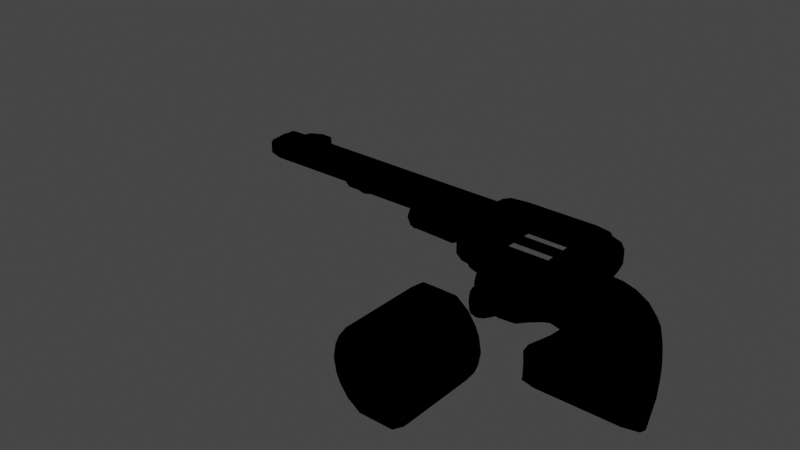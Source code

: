 # Source: revolver.blend  (saved by Blender 3.5.10; exported with 4.5.12 LTS)
import bpy
from mathutils import Matrix  # noqa: F401  (used for matrix-valued properties, if any)

bpy.ops.wm.read_factory_settings(use_empty=True)
scene = bpy.context.scene
scene.name = 'Scene'

# ---- collections
col_gun = bpy.data.collections.new('Gun'); scene.collection.children.link(col_gun)
col_references = bpy.data.collections.new('References'); scene.collection.children.link(col_references)
col_bullet = bpy.data.collections.new('Bullet'); scene.collection.children.link(col_bullet)

# ---- images (referenced by path relative to the original .blend; pixels are not part of the script)
import os
ASSET_DIR = os.environ.get("B2B_ASSET_DIR", "")  # directory of the original .blend (textures are referenced by path, not embedded)
HERE = os.path.dirname(os.path.abspath(__file__))  # packed textures are extracted next to this script under _unpacked/

def load_image(name, relpath, width, height, colorspace="sRGB"):
    """Load a texture the original file referenced (path relative to the .blend, or extracted next to this script)."""
    p = next((c for c in (os.path.join(HERE, relpath), os.path.join(ASSET_DIR, relpath)) if relpath and os.path.exists(c)), "")
    if p:
        img = bpy.data.images.load(p, check_existing=True)
        img.name = name
    else:  # same state as the original file: an image datablock whose file is absent (Cycles renders it pink)
        img = bpy.data.images.new(name, width, height)
        img.source = "FILE"
        img.filepath = "//" + (relpath or name)
    img.colorspace_settings.name = colorspace
    return img
img_revolverskin1_png = load_image('RevolverSkin1.png', 'RevolverSkin1.png', 1024, 1024, 'sRGB')

# ---- materials (node trees are filled in below, after node groups)
mat_material = bpy.data.materials.new('Material')
mat_material.alpha_threshold = 0.0
mat_material.use_transparent_shadow = False
mat_material.roughness = 0.5
mat_material.line_color = (0.0, 0.0, 0.0, 1.0)
mat_outline = bpy.data.materials.new('Outline')
mat_outline.use_backface_culling = True
mat_outline.use_transparent_shadow = False

# ---- material node trees
mat_material.use_nodes = True; mat_material.node_tree.nodes.clear()
_N = mat_material.node_tree.nodes; _L = mat_material.node_tree.links
n0 = _N.new('ShaderNodeOutputMaterial'); n0.name = 'Material Output'; n0.location = (300, 300)
n1 = _N.new('ShaderNodeBsdfPrincipled'); n1.name = 'Principled BSDF'; n1.location = (10, 300)
n1.distribution = 'GGX'
n1.subsurface_method = 'RANDOM_WALK_SKIN'
n1.inputs[3].default_value = 1.45
n1.inputs[27].default_value = (0.0, 0.0, 0.0, 1.0)
n1.inputs[28].default_value = 1.0
n2 = _N.new('ShaderNodeTexImage'); n2.name = 'Image Texture'; n2.location = (-388, 219)
n2.image = img_revolverskin1_png
_L.new(n1.outputs[0], n0.inputs[0])
_L.new(n2.outputs[0], n1.inputs[0])
n0.is_active_output = True
mat_outline.use_nodes = True; mat_outline.node_tree.nodes.clear()
_N = mat_outline.node_tree.nodes; _L = mat_outline.node_tree.links
n0 = _N.new('ShaderNodeOutputMaterial'); n0.name = 'Material Output'; n0.location = (300, 300)
n1 = _N.new('ShaderNodeEmission'); n1.name = 'Emission'; n1.location = (10, 300)
n1.inputs[0].default_value = (0.0, 0.0, 0.0, 1.0)
n1.inputs[1].default_value = 488.7
_L.new(n1.outputs[0], n0.inputs[0])
n0.is_active_output = True

# ---- world
world_world = bpy.data.worlds.new('World'); scene.world = world_world
world_world.use_nodes = True; world_world.node_tree.nodes.clear()
_N = world_world.node_tree.nodes; _L = world_world.node_tree.links
n0 = _N.new('ShaderNodeOutputWorld'); n0.name = 'World Output'; n0.location = (300, 300)
n1 = _N.new('ShaderNodeBackground'); n1.name = 'Background'; n1.location = (10, 300)
n1.inputs[0].default_value = (0.05088, 0.05088, 0.05088, 1.0)
_L.new(n1.outputs[0], n0.inputs[0])
n0.is_active_output = True
world_world.color = (0.05088, 0.05088, 0.05088)
world_world.use_sun_shadow = False
world_world.sun_shadow_jitter_overblur = 0.0

# ---- meshes
me_cube = bpy.data.meshes.new('Cube')
me_cube.from_pydata([(-0.01544, -0.0004286, 0.02142), (0.01329, -0.0004286, 0.008165), (0.01852, -0.0004286, -0.02413), (0.5252, 0.0, -0.3115), (0.483, 0.0, -0.3194), (0.2246, 0.0, -0.3194), (0.1903, 0.0, -0.3168), (0.2114, 0.0, -0.2403), (0.2167, 0.0, -0.1796), (0.2087, 0.0, -0.1111), (0.1665, 0.0, -0.04776), (0.1112, 0.0, -0.01874), (0.06104, 0.0, -0.03193), (0.02939, 0.0, -0.06886), (0.003013, 0.0, -0.1031), (-0.04974, 0.0, -0.1084), (-0.1051, 0.0, -0.09787), (-0.1473, 0.0, -0.06886), (-0.1737, 0.0, -0.02138), (-0.1684, 0.0, 0.02609), (-0.1816, 0.0, 0.06302), (-0.2607, 0.0, 0.07357), (-0.2881, 0.0, 0.08262), (-0.2997, 0.0, 0.09734), (-0.3425, 0.0, 0.1041), (-0.3572, 0.0, 0.1593), (-0.3799, 0.0, 0.1986), (-0.3835, 0.0003308, 0.2329), (-0.8249, 0.0003308, 0.2397), (-0.8376, 0.0002342, 0.2282), (-0.8605, 0.0002342, 0.2282), (-0.872, 0.0002342, 0.2365), (-0.933, 0.0002342, 0.2463), (-0.9369, 0.0003308, 0.2804), (-1.339, 0.0003308, 0.2855), (-1.348, 0.0003308, 0.3007), (-1.348, 0.0003308, 0.3745), (-1.334, 0.0003308, 0.391), (-1.297, 0.0003308, 0.391), (-1.283, 0.0003308, 0.4228), (-1.245, 0.0003308, 0.4419), (-1.208, 0.0003308, 0.4419), (-1.198, 0.0003308, 0.4241), (-1.195, 0.0003308, 0.3872), (-0.3772, 0.0003308, 0.3859), (-0.3594, 0.0, 0.4012), (-0.3047, 0.0, 0.4101), (-0.03759, 0.0, 0.4088), (-0.0007055, 0.0, 0.4012), (0.01456, 0.0, 0.3987), (0.03618, 0.0, 0.377), (0.07434, 0.0, 0.3618), (0.08579, 0.0, 0.2893), (0.09342, 0.0, 0.2575), (0.08706, 0.0, 0.2231), (0.1214, 0.0, 0.1977), (0.1379, 0.0, 0.1557), (0.2092, 0.0, 0.1481), (0.2613, 0.0, 0.129), (0.3122, 0.0, 0.09593), (0.3669, 0.0, 0.04124), (0.4101, 0.0, -0.03127), (0.4508, 0.0, -0.1101), (0.4826, 0.0, -0.189), (0.5252, -0.02246, -0.3115), (0.483, -0.02246, -0.3194), (0.2246, -0.02246, -0.3194), (0.1903, -0.02246, -0.3168), (0.2114, -0.02246, -0.2403), (0.2167, -0.02246, -0.1796), (0.2087, -0.02246, -0.1111), (0.1665, -0.02246, -0.04776), (0.1112, -0.02246, -0.01874), (0.06104, -0.02246, -0.03193), (0.02939, -0.02246, -0.06886), (0.003013, -0.02246, -0.1031), (-0.04974, -0.02246, -0.1084), (-0.1051, -0.02246, -0.09787), (-0.1473, -0.02246, -0.06886), (-0.1737, -0.02246, -0.02138), (-0.1684, -0.02246, 0.02609), (-0.1816, -0.02246, 0.06302), (-0.2607, -0.02246, 0.07357), (-0.2881, -0.02246, 0.08262), (-0.2997, -0.02246, 0.09734), (-0.3425, -0.02246, 0.1041), (-0.3572, -0.02246, 0.1593), (-0.3799, -0.02246, 0.1986), (-0.3783, -0.009082, 0.2345), (-0.8249, -0.009082, 0.2397), (-0.8376, -0.004657, 0.2282), (-0.8605, -0.004657, 0.2282), (-0.872, -0.004657, 0.2365), (-0.933, -0.004657, 0.2463), (-0.9369, -0.006694, 0.2804), (-1.339, -0.01707, 0.2855), (-1.348, -0.01707, 0.3007), (-1.348, -0.01707, 0.3745), (-1.334, -0.01707, 0.391), (-1.297, -0.01707, 0.391), (-1.283, -0.01707, 0.4228), (-1.245, -0.01707, 0.4419), (-1.208, -0.01707, 0.4419), (-1.198, -0.01707, 0.4241), (-1.195, -0.01707, 0.3872), (-0.3772, -0.01707, 0.3859), (-0.3594, -0.02246, 0.4012), (-0.3047, -0.02246, 0.4101), (-0.03759, -0.02246, 0.4088), (-0.0007055, -0.02246, 0.4012), (0.01456, -0.02246, 0.3987), (0.03618, -0.02246, 0.377), (0.07434, -0.02246, 0.3618), (0.08579, -0.02246, 0.2893), (0.09342, -0.02246, 0.2575), (0.08706, -0.02246, 0.2231), (0.1214, -0.02246, 0.1977), (0.1379, -0.02246, 0.1557), (0.2092, -0.02246, 0.1481), (0.2613, -0.02246, 0.129), (0.3122, -0.02246, 0.09593), (0.3669, -0.02246, 0.04124), (0.4101, -0.02246, -0.03127), (0.4508, -0.02246, -0.1101), (0.4826, -0.02246, -0.189), (-0.09483, -0.02246, 0.03996), (-0.1228, -0.02246, 0.02979), (-0.1406, -0.02246, -0.016), (-0.1215, -0.02246, -0.05798), (-0.06557, -0.02246, -0.07324), (-0.005793, -0.02246, -0.0796), (0.02092, -0.02246, -0.0389), (0.01329, -0.02246, 0.008165), (-0.03632, -0.02246, 0.03106), (-0.01544, -0.02246, 0.02142), (0.01852, -0.02246, -0.02413), (0.5083, -0.04226, -0.301), (0.4671, -0.04226, -0.3087), (0.2146, -0.04226, -0.3087), (0.1811, -0.04226, -0.3061), (0.2018, -0.04226, -0.2314), (0.2069, -0.04226, -0.1721), (0.1992, -0.04226, -0.1052), (0.158, -0.04226, -0.04334), (0.1039, -0.04226, -0.015), (0.05491, -0.04226, -0.02788), (0.024, -0.04226, -0.05511), (-0.001763, -0.04226, -0.08518), (-0.05329, -0.04226, -0.08981), (-0.1074, -0.04226, -0.08055), (-0.1486, -0.04226, -0.05511), (-0.1744, -0.04226, -0.01347), (-0.1692, -0.04226, 0.02817), (-0.1821, -0.04226, 0.07293), (-0.2594, -0.04226, 0.08323), (-0.2861, -0.04226, 0.09207), (-0.2975, -0.04226, 0.1065), (-0.3334, -0.04226, 0.113), (-0.3478, -0.04226, 0.1589), (-0.37, -0.04226, 0.1972), (-0.3742, -0.03899, 0.2308), (-0.837, -0.008968, 0.2303), (-0.8452, -0.008968, 0.2303), (-0.8564, -0.008968, 0.2374), (-0.9161, -0.008968, 0.2386), (-0.9198, -0.009485, 0.2772), (-1.312, -0.0236, 0.286), (-1.321, -0.0324, 0.297), (-1.321, -0.0324, 0.3691), (-1.307, -0.0236, 0.3852), (-0.3731, -0.03899, 0.3803), (-0.3557, -0.04226, 0.3952), (-0.3023, -0.04226, 0.4039), (-0.04142, -0.04226, 0.4026), (-0.005395, -0.04226, 0.3952), (0.009514, -0.04226, 0.3927), (0.03063, -0.04226, 0.3716), (0.06791, -0.04226, 0.3567), (0.07909, -0.04226, 0.2859), (0.08654, -0.04226, 0.2548), (0.08033, -0.04226, 0.2212), (0.1139, -0.04226, 0.1964), (0.13, -0.04226, 0.1554), (0.1996, -0.04226, 0.1479), (0.2505, -0.04226, 0.1293), (0.3002, -0.04226, 0.09701), (0.3537, -0.04226, 0.04359), (0.3959, -0.04226, -0.02723), (0.4357, -0.04226, -0.1043), (0.4667, -0.04226, -0.1813), (-0.09733, -0.04226, 0.04235), (-0.1247, -0.04226, 0.03241), (-0.1421, -0.04226, -0.01232), (-0.1234, -0.04226, -0.05332), (-0.06876, -0.04226, -0.06823), (-0.01036, -0.04226, -0.07444), (0.01573, -0.04226, -0.03468), (0.01339, -0.04226, -0.02026), (0.008271, -0.04226, 0.01129), (-0.01978, -0.04226, 0.02423), (-0.04018, -0.04226, 0.03365), (-0.09483, -0.0003519, 0.03996), (-0.03632, -0.0003519, 0.03106), (-0.1228, 0.0001294, 0.02979), (-0.1406, 0.0001294, -0.016), (-0.1215, 0.0001294, -0.05798), (-0.06557, 0.0001294, -0.07324), (-0.005793, 0.0001294, -0.0796), (0.02092, 0.0001294, -0.0389), (-0.3848, -0.0236, 0.2888), (-0.3848, -0.0324, 0.3017), (-0.3848, -0.0324, 0.3645), (-0.3848, -0.0236, 0.3785), (-0.3816, -0.009959, 0.2787), (-1.312, 0.0003308, 0.2804), (-1.312, -0.01188, 0.2804), (-0.0302, -0.04226, 0.1179), (-0.337, -0.04164, 0.1178), (-0.2855, -0.04174, 0.1178), (-0.2811, -0.04226, 0.3947), (-0.02618, -0.04226, 0.3929), (-0.0302, -3.6e-06, 0.1179), (-0.2855, 4.031e-06, 0.1178), (-0.2811, -0.0001561, 0.3947), (-0.02618, -0.0001372, 0.3929), (-0.2835, -0.0001662, 0.2429), (-0.283, -0.0003419, 0.2718), (-0.2833, -0.042, 0.2562), (-0.0284, -4.643e-05, 0.24), (-0.02802, -9.451e-05, 0.2687), (-0.02819, -0.04226, 0.2554), (-0.2832, -0.02117, 0.264), (-0.2834, -0.02108, 0.2495), (-0.2833, -0.01329, 0.2568), (-0.0281, -0.02118, 0.2621), (-0.02829, -0.02115, 0.2477), (-0.0282, -0.01332, 0.2549), (-1.348, 0.0003308, 0.3376), (-1.348, -0.01707, 0.3376), (-1.352, 0.0003308, 0.3389), (-1.352, 0.0003308, 0.3732), (-1.352, -0.01707, 0.366), (-1.352, -0.01707, 0.3461), (-0.9169, 0.0002531, 0.2384), (-0.9163, -0.004654, 0.2381), (0.4964, -0.05109, -0.2907), (0.4571, -0.05109, -0.298), (0.2163, -0.05109, -0.298), (0.1844, -0.05109, -0.2956), (0.204, -0.05109, -0.2243), (0.2089, -0.05109, -0.1678), (0.2016, -0.05109, -0.1039), (0.1622, -0.05109, -0.04497), (0.1107, -0.05109, -0.01795), (0.1356, -0.05109, 0.1446), (0.202, -0.05109, 0.1375), (0.2505, -0.05109, 0.1197), (0.2979, -0.05109, 0.08888), (0.3489, -0.05109, 0.03793), (0.3892, -0.05109, -0.02961), (0.4271, -0.05109, -0.1031), (0.4567, -0.05109, -0.1765), (0.01949, -0.05109, 0.00712), (-0.00727, -0.05109, 0.01947), (-1.348, -0.01707, 0.3458), (-1.348, -0.01707, 0.3663)], [], [(72, 144, 145, 73), (6, 67, 68, 7), (32, 93, 94, 33), (5, 66, 67, 6), (243, 244, 93, 32), (117, 182, 183, 118), (131, 196, 197, 135), (52, 113, 114, 53), (214, 215, 95, 34), (7, 68, 69, 8), (53, 114, 115, 54), (34, 95, 96, 35), (8, 69, 70, 9), (54, 115, 116, 55), (242, 238, 264), (9, 70, 71, 10), (55, 116, 117, 56), (36, 97, 98, 37), (10, 71, 72, 11), (56, 117, 118, 57), (37, 98, 99, 38), (11, 72, 73, 12), (57, 118, 119, 58), (38, 99, 100, 39), (12, 73, 74, 13), (58, 119, 120, 59), (39, 100, 101, 40), (13, 74, 75, 14), (59, 120, 121, 60), (40, 101, 102, 41), (14, 75, 76, 15), (60, 121, 122, 61), (41, 102, 103, 42), (15, 76, 77, 16), (61, 122, 123, 62), (42, 103, 104, 43), (16, 77, 78, 17), (62, 123, 124, 63), (43, 104, 105, 44), (17, 78, 79, 18), (63, 124, 64, 3), (44, 105, 106, 45), (18, 79, 80, 19), (45, 106, 107, 46), (19, 80, 81, 20), (46, 107, 108, 47), (20, 81, 82, 21), (47, 108, 109, 48), (21, 82, 83, 22), (48, 109, 110, 49), (22, 83, 84, 23), (49, 110, 111, 50), (23, 84, 85, 24), (50, 111, 112, 51), (24, 85, 86, 25), (25, 86, 87, 26), (26, 87, 88, 27), (27, 88, 89, 28), (28, 89, 90, 29), (29, 90, 91, 30), (3, 64, 65, 4), (30, 91, 92, 31), (4, 65, 66, 5), (153, 152, 151, 192, 191, 190), (151, 150, 149, 148, 147, 146, 196, 195, 194, 193, 192), (118, 183, 184, 119), (73, 145, 146, 74), (119, 184, 185, 120), (74, 146, 147, 75), (120, 185, 186, 121), (75, 147, 148, 76), (121, 186, 187, 122), (76, 148, 149, 77), (122, 187, 188, 123), (77, 149, 150, 78), (123, 188, 189, 124), (78, 150, 151, 79), (124, 189, 136, 64), (105, 170, 171, 106), (79, 151, 152, 80), (106, 171, 172, 107), (80, 152, 153, 81), (107, 172, 173, 108), (81, 153, 154, 82), (108, 173, 174, 109), (82, 154, 155, 83), (109, 174, 175, 110), (83, 155, 156, 84), (110, 175, 176, 111), (84, 156, 157, 85), (111, 176, 177, 112), (85, 157, 217, 158, 86), (125, 190, 191, 126), (86, 158, 159, 87), (126, 191, 192, 127), (87, 159, 160, 88), (127, 192, 193, 128), (128, 193, 194, 129), (90, 89, 161), (129, 194, 195, 130), (90, 161, 162, 91), (64, 136, 137, 65), (130, 195, 196, 131), (91, 162, 163, 92), (65, 137, 138, 66), (135, 197, 198, 132), (244, 164, 93), (66, 138, 139, 67), (134, 199, 200, 133), (93, 164, 165, 94), (67, 139, 140, 68), (133, 200, 190, 125), (113, 178, 179, 114), (68, 140, 141, 69), (114, 179, 180, 115), (95, 166, 167, 96), (69, 141, 142, 70), (115, 180, 181, 116), (265, 168, 97), (70, 142, 143, 71), (132, 198, 199, 134), (116, 181, 182, 117), (97, 168, 169, 98), (71, 143, 144, 72), (177, 178, 113, 112), (134, 0, 1, 132), (132, 1, 2, 135), (125, 201, 202, 133), (133, 202, 0, 134), (131, 208, 207, 130), (129, 206, 205, 128), (127, 204, 203, 126), (130, 207, 206, 129), (128, 205, 204, 127), (126, 203, 201, 125), (131, 135, 2, 208), (113, 52, 51, 112), (168, 211, 212, 169), (167, 210, 211, 168), (166, 209, 210, 167), (170, 212, 211), (160, 210, 209), (170, 105, 212), (105, 104, 169, 212), (99, 104, 103, 102, 101, 100), (98, 169, 99), (169, 104, 99), (88, 209, 213), (170, 211, 210, 160), (94, 165, 213, 209), (209, 166, 94), (33, 94, 215, 214), (95, 215, 166), (166, 215, 94), (88, 213, 165, 164, 163, 162, 161, 89), (160, 209, 88), (198, 197, 196, 146, 145, 144), (142, 141, 250, 251), (183, 182, 254, 255), (136, 189, 261, 245), (141, 140, 249, 250), (179, 216, 190, 200, 180), (173, 220, 175, 174), (171, 219, 172), (172, 219, 220, 173), (217, 218, 227, 219, 171, 170, 160, 159, 158), (175, 220, 230, 216, 179, 178, 177, 176), (153, 190, 216, 218, 217, 157, 156, 155, 154), (216, 221, 222, 218), (227, 231, 226, 223, 219), (219, 223, 224, 220), (230, 235, 228, 221, 216), (225, 233, 232), (218, 222, 225, 232, 227), (227, 232, 233, 231), (220, 224, 229, 234, 230), (234, 236, 235, 230), (229, 236, 234), (231, 233, 226), (235, 236, 228), (226, 233, 236, 229), (225, 228, 236, 233), (35, 96, 238, 237), (239, 242, 241, 240), (36, 240, 241, 97), (238, 242, 239, 237), (31, 92, 244, 243), (92, 163, 164, 244), (180, 200, 199, 182, 181), (255, 262, 253), (245, 261, 260, 259, 258, 257, 256, 255, 253, 252, 251, 250, 249, 248, 247, 246), (255, 254, 262), (254, 263, 262), (143, 142, 251, 252), (184, 183, 255, 256), (144, 143, 252, 253), (185, 184, 256, 257), (137, 136, 245, 246), (182, 199, 263, 254), (186, 185, 257, 258), (138, 137, 246, 247), (187, 186, 258, 259), (198, 144, 253, 262), (199, 198, 262, 263), (139, 138, 247, 248), (188, 187, 259, 260), (140, 139, 248, 249), (189, 188, 260, 261), (97, 241, 265), (241, 242, 264, 265), (167, 168, 265, 264), (96, 167, 264, 238)])
_uv = me_cube.uv_layers.new(name='UVMap')
_uv.uv.foreach_set('vector', [0.7901, 0.7267, 0.79, 0.7371, 0.7648, 0.7388, 0.7671, 0.7297, 0.8689, 0.6016, 0.8723, 0.6101, 0.8559, 0.6303, 0.8481, 0.6258, 0.2991, 0.8237, 0.3004, 0.8249, 0.2955, 0.8373, 0.2927, 0.8358, 0.8853, 0.5997, 0.8851, 0.6091, 0.8723, 0.6101, 0.8689, 0.6016, 0.3051, 0.8201, 0.306, 0.8219, 0.3004, 0.8249, 0.2991, 0.8237, 0.825, 0.8309, 0.8149, 0.8253, 0.8437, 0.8092, 0.8511, 0.8142, 0.7408, 0.7445, 0.7473, 0.7423, 0.7488, 0.748, 0.7421, 0.748, 0.8061, 0.8992, 0.796, 0.8953, 0.801, 0.8811, 0.8107, 0.884, 0.05198, 0.8785, 0.05394, 0.8847, 0.04433, 0.8923, 0.03811, 0.8861, 0.8481, 0.6258, 0.8559, 0.6303, 0.8465, 0.6543, 0.8375, 0.6503, 0.8107, 0.884, 0.801, 0.8811, 0.8041, 0.865, 0.8142, 0.8688, 0.03811, 0.8861, 0.04433, 0.8923, 0.0411, 0.8986, 0.03245, 0.8955, 0.8375, 0.6503, 0.8465, 0.6543, 0.8338, 0.6818, 0.8253, 0.6769, 0.8142, 0.8688, 0.8041, 0.865, 0.8151, 0.8487, 0.8229, 0.8535, 0.0401, 0.9193, 0.04105, 0.9153, 0.04157, 0.919, 0.8253, 0.6769, 0.8338, 0.6818, 0.8142, 0.7101, 0.8071, 0.703, 0.8229, 0.8535, 0.8151, 0.8487, 0.825, 0.8309, 0.8326, 0.8377, 0.03372, 0.9306, 0.04164, 0.9291, 0.04602, 0.936, 0.03973, 0.9417, 0.8071, 0.703, 0.8142, 0.7101, 0.7901, 0.7267, 0.7865, 0.7175, 0.8326, 0.8377, 0.825, 0.8309, 0.8511, 0.8142, 0.8557, 0.8216, 0.03973, 0.9417, 0.04602, 0.936, 0.06213, 0.9409, 0.05734, 0.9493, 0.7865, 0.7175, 0.7901, 0.7267, 0.7671, 0.7297, 0.7675, 0.7207, 0.8557, 0.8216, 0.8511, 0.8142, 0.8696, 0.8033, 0.8742, 0.8107, 0.05734, 0.9493, 0.06213, 0.9409, 0.074, 0.9541, 0.06945, 0.9597, 0.7675, 0.7207, 0.7671, 0.7297, 0.7489, 0.7242, 0.7512, 0.7169, 0.8742, 0.8107, 0.8696, 0.8033, 0.8888, 0.7903, 0.8941, 0.7973, 0.06945, 0.9597, 0.074, 0.9541, 0.08801, 0.9626, 0.08492, 0.9698, 0.7512, 0.7169, 0.7489, 0.7242, 0.7363, 0.7191, 0.7377, 0.7124, 0.8941, 0.7973, 0.8888, 0.7903, 0.9112, 0.7711, 0.9173, 0.7774, 0.08492, 0.9698, 0.08801, 0.9626, 0.1014, 0.966, 0.1027, 0.9743, 0.7377, 0.7124, 0.7363, 0.7191, 0.7214, 0.7188, 0.7206, 0.7119, 0.9173, 0.7774, 0.9112, 0.7711, 0.933, 0.7464, 0.94, 0.7522, 0.1027, 0.9743, 0.1014, 0.966, 0.1077, 0.9605, 0.1142, 0.9684, 0.7206, 0.7119, 0.7214, 0.7188, 0.706, 0.723, 0.7031, 0.7166, 0.94, 0.7522, 0.933, 0.7464, 0.9546, 0.7182, 0.9621, 0.7233, 0.1142, 0.9684, 0.1077, 0.9605, 0.1222, 0.9394, 0.1292, 0.95, 0.7031, 0.7166, 0.706, 0.723, 0.6934, 0.7314, 0.6887, 0.7258, 0.9621, 0.7233, 0.9546, 0.7182, 0.9715, 0.6897, 0.9793, 0.6932, 0.1292, 0.95, 0.1222, 0.9394, 0.5732, 0.9376, 0.5712, 0.9454, 0.6887, 0.7258, 0.6934, 0.7314, 0.6822, 0.7442, 0.6759, 0.7396, 0.9793, 0.6932, 0.9715, 0.6897, 0.9846, 0.6491, 0.9933, 0.6472, 0.5712, 0.9454, 0.5732, 0.9376, 0.5828, 0.9406, 0.5799, 0.9488, 0.6759, 0.7396, 0.6822, 0.7442, 0.6736, 0.7599, 0.6664, 0.7547, 0.5799, 0.9488, 0.5828, 0.9406, 0.6048, 0.9454, 0.6035, 0.9554, 0.6664, 0.7547, 0.6736, 0.7599, 0.6625, 0.7735, 0.6565, 0.7659, 0.6035, 0.9554, 0.6048, 0.9454, 0.7283, 0.9454, 0.7293, 0.9563, 0.6565, 0.7659, 0.6625, 0.7735, 0.6315, 0.7864, 0.6278, 0.7784, 0.7293, 0.9563, 0.7283, 0.9454, 0.7462, 0.9429, 0.7486, 0.9539, 0.6278, 0.7784, 0.6315, 0.7864, 0.6216, 0.7914, 0.6173, 0.7836, 0.7486, 0.9539, 0.7462, 0.9429, 0.7532, 0.9412, 0.7567, 0.9518, 0.6173, 0.7836, 0.6216, 0.7914, 0.6156, 0.7953, 0.6105, 0.7875, 0.7567, 0.9518, 0.7532, 0.9412, 0.7663, 0.9344, 0.7721, 0.9447, 0.6105, 0.7875, 0.6156, 0.7953, 0.6033, 0.803, 0.5971, 0.7965, 0.7721, 0.9447, 0.7663, 0.9344, 0.7828, 0.9245, 0.7905, 0.9321, 0.5971, 0.7965, 0.6033, 0.803, 0.5913, 0.8222, 0.5829, 0.8172, 0.5829, 0.8172, 0.5913, 0.8222, 0.5822, 0.8388, 0.5735, 0.835, 0.5735, 0.835, 0.5822, 0.8388, 0.5724, 0.8511, 0.568, 0.8494, 0.5418, 0.8148, 0.5439, 0.8187, 0.3426, 0.8208, 0.3435, 0.8164, 0.3435, 0.8164, 0.3426, 0.8208, 0.3366, 0.8162, 0.3368, 0.8143, 0.3368, 0.8143, 0.3366, 0.8162, 0.3285, 0.8172, 0.328, 0.8153, 0.9933, 0.6472, 0.9846, 0.6491, 0.9749, 0.6387, 0.9813, 0.6311, 0.328, 0.8153, 0.3285, 0.8172, 0.3234, 0.8196, 0.3228, 0.8176, 0.9813, 0.6311, 0.9749, 0.6387, 0.8851, 0.6091, 0.8853, 0.5997, 0.6681, 0.7818, 0.6808, 0.7657, 0.687, 0.7488, 0.6966, 0.753, 0.7007, 0.7707, 0.7116, 0.7765, 0.687, 0.7488, 0.6965, 0.7367, 0.7074, 0.7287, 0.721, 0.7248, 0.7347, 0.7247, 0.7461, 0.7312, 0.7473, 0.7423, 0.7341, 0.7317, 0.7175, 0.7334, 0.7035, 0.7399, 0.6966, 0.753, 0.8511, 0.8142, 0.8437, 0.8092, 0.8622, 0.7987, 0.8696, 0.8033, 0.7671, 0.7297, 0.7648, 0.7388, 0.7461, 0.7312, 0.7489, 0.7242, 0.8696, 0.8033, 0.8622, 0.7987, 0.881, 0.7862, 0.8888, 0.7903, 0.7489, 0.7242, 0.7461, 0.7312, 0.7347, 0.7247, 0.7363, 0.7191, 0.8888, 0.7903, 0.881, 0.7862, 0.9026, 0.7678, 0.9112, 0.7711, 0.7363, 0.7191, 0.7347, 0.7247, 0.721, 0.7248, 0.7214, 0.7188, 0.9112, 0.7711, 0.9026, 0.7678, 0.9234, 0.7439, 0.933, 0.7464, 0.7214, 0.7188, 0.721, 0.7248, 0.7074, 0.7287, 0.706, 0.723, 0.933, 0.7464, 0.9234, 0.7439, 0.9445, 0.7169, 0.9546, 0.7182, 0.706, 0.723, 0.7074, 0.7287, 0.6965, 0.7367, 0.6934, 0.7314, 0.9546, 0.7182, 0.9445, 0.7169, 0.9615, 0.6901, 0.9715, 0.6897, 0.6934, 0.7314, 0.6965, 0.7367, 0.687, 0.7488, 0.6822, 0.7442, 0.9715, 0.6897, 0.9615, 0.6901, 0.9767, 0.6511, 0.9846, 0.6491, 0.5732, 0.9376, 0.5785, 0.9297, 0.586, 0.934, 0.5828, 0.9406, 0.6822, 0.7442, 0.687, 0.7488, 0.6808, 0.7657, 0.6736, 0.7599, 0.5828, 0.9406, 0.586, 0.934, 0.6065, 0.9363, 0.6048, 0.9454, 0.6736, 0.7599, 0.6808, 0.7657, 0.6681, 0.7818, 0.6625, 0.7735, 0.6048, 0.9454, 0.6065, 0.9363, 0.7261, 0.9356, 0.7283, 0.9454, 0.6625, 0.7735, 0.6681, 0.7818, 0.635, 0.7935, 0.6315, 0.7864, 0.7283, 0.9454, 0.7261, 0.9356, 0.7431, 0.9336, 0.7462, 0.9429, 0.6315, 0.7864, 0.635, 0.7935, 0.6258, 0.7973, 0.6216, 0.7914, 0.7462, 0.9429, 0.7431, 0.9336, 0.7494, 0.933, 0.7532, 0.9412, 0.6216, 0.7914, 0.6258, 0.7973, 0.6208, 0.8025, 0.6156, 0.7953, 0.7532, 0.9412, 0.7494, 0.933, 0.7602, 0.9252, 0.7663, 0.9344, 0.6156, 0.7953, 0.6208, 0.8025, 0.6084, 0.8066, 0.6033, 0.803, 0.7663, 0.9344, 0.7602, 0.9252, 0.7766, 0.9188, 0.7828, 0.9245, 0.6033, 0.803, 0.6084, 0.8066, 0.6068, 0.8108, 0.5993, 0.8258, 0.5913, 0.8222, 0.714, 0.7698, 0.7116, 0.7765, 0.7007, 0.7707, 0.7058, 0.766, 0.5913, 0.8222, 0.5993, 0.8258, 0.5896, 0.8411, 0.5822, 0.8388, 0.7058, 0.766, 0.7007, 0.7707, 0.6966, 0.753, 0.7026, 0.7528, 0.5822, 0.8388, 0.5896, 0.8411, 0.5841, 0.8532, 0.5724, 0.8511, 0.7026, 0.7528, 0.6966, 0.753, 0.7035, 0.7399, 0.7082, 0.7431, 0.7082, 0.7431, 0.7035, 0.7399, 0.7175, 0.7334, 0.7196, 0.7376, 0.3366, 0.8162, 0.3426, 0.8208, 0.3368, 0.8179, 0.7196, 0.7376, 0.7175, 0.7334, 0.7341, 0.7317, 0.7324, 0.7378, 0.3366, 0.8162, 0.3368, 0.8179, 0.3339, 0.8183, 0.3285, 0.8172, 0.9846, 0.6491, 0.9767, 0.6511, 0.9658, 0.6439, 0.9749, 0.6387, 0.7324, 0.7378, 0.7341, 0.7317, 0.7473, 0.7423, 0.7408, 0.7445, 0.3285, 0.8172, 0.3339, 0.8183, 0.3299, 0.8208, 0.3234, 0.8196, 0.9749, 0.6387, 0.9658, 0.6439, 0.8811, 0.6169, 0.8851, 0.6091, 0.7421, 0.748, 0.7488, 0.748, 0.7486, 0.7614, 0.7419, 0.7568, 0.306, 0.8219, 0.3066, 0.8234, 0.3004, 0.8249, 0.8851, 0.6091, 0.8811, 0.6169, 0.8728, 0.6169, 0.8723, 0.6101, 0.7364, 0.764, 0.7391, 0.7701, 0.7318, 0.7742, 0.7308, 0.7678, 0.3004, 0.8249, 0.3066, 0.8234, 0.3037, 0.8378, 0.2955, 0.8373, 0.8723, 0.6101, 0.8728, 0.6169, 0.8635, 0.6374, 0.8559, 0.6303, 0.7308, 0.7678, 0.7318, 0.7742, 0.7116, 0.7765, 0.714, 0.7698, 0.796, 0.8953, 0.787, 0.8908, 0.7929, 0.8775, 0.801, 0.8811, 0.8559, 0.6303, 0.8635, 0.6374, 0.8542, 0.6613, 0.8465, 0.6543, 0.801, 0.8811, 0.7929, 0.8775, 0.7924, 0.8613, 0.8041, 0.865, 0.04433, 0.8923, 0.05541, 0.8909, 0.05272, 0.8975, 0.0411, 0.8986, 0.8465, 0.6543, 0.8542, 0.6613, 0.8402, 0.6902, 0.8338, 0.6818, 0.8041, 0.865, 0.7924, 0.8613, 0.8075, 0.846, 0.8151, 0.8487, 0.04206, 0.9259, 0.05308, 0.9272, 0.04164, 0.9291, 0.8338, 0.6818, 0.8402, 0.6902, 0.8177, 0.7202, 0.8142, 0.7101, 0.7419, 0.7568, 0.7486, 0.7614, 0.7391, 0.7701, 0.7364, 0.764, 0.8151, 0.8487, 0.8075, 0.846, 0.8149, 0.8253, 0.825, 0.8309, 0.04164, 0.9291, 0.05308, 0.9272, 0.05738, 0.9359, 0.04602, 0.936, 0.8142, 0.7101, 0.8177, 0.7202, 0.79, 0.7371, 0.7901, 0.7267, 0.7766, 0.9188, 0.787, 0.8908, 0.796, 0.8953, 0.7828, 0.9245, 0.7364, 0.764, 0.7326, 0.7597, 0.7373, 0.7547, 0.7419, 0.7568, 0.7419, 0.7568, 0.7373, 0.7547, 0.7369, 0.7491, 0.7421, 0.748, 0.714, 0.7698, 0.7154, 0.7641, 0.7284, 0.7623, 0.7308, 0.7678, 0.7308, 0.7678, 0.7284, 0.7623, 0.7326, 0.7597, 0.7364, 0.764, 0.7408, 0.7445, 0.7365, 0.7464, 0.7306, 0.7419, 0.7324, 0.7378, 0.7196, 0.7376, 0.7206, 0.7424, 0.7113, 0.7466, 0.7082, 0.7431, 0.7026, 0.7528, 0.708, 0.7537, 0.7105, 0.7617, 0.7058, 0.766, 0.7324, 0.7378, 0.7306, 0.7419, 0.7206, 0.7424, 0.7196, 0.7376, 0.7082, 0.7431, 0.7113, 0.7466, 0.708, 0.7537, 0.7026, 0.7528, 0.7058, 0.766, 0.7105, 0.7617, 0.7154, 0.7641, 0.714, 0.7698, 0.7408, 0.7445, 0.7421, 0.748, 0.7369, 0.7491, 0.7365, 0.7464, 0.796, 0.8953, 0.8061, 0.8992, 0.7905, 0.9321, 0.7828, 0.9245, 0.05308, 0.9272, 0.5719, 0.923, 0.5703, 0.9326, 0.05738, 0.9359, 0.05272, 0.8975, 0.574, 0.8878, 0.5719, 0.923, 0.05308, 0.9272, 0.05541, 0.8909, 0.5713, 0.8789, 0.574, 0.8878, 0.05272, 0.8975, 0.5785, 0.9297, 0.5703, 0.9326, 0.5719, 0.923, 0.5841, 0.8532, 0.574, 0.8878, 0.5713, 0.8789, 0.5785, 0.9297, 0.5732, 0.9376, 0.5703, 0.9326, 0.5732, 0.9376, 0.1222, 0.9394, 0.05738, 0.9359, 0.5703, 0.9326, 0.06213, 0.9409, 0.1222, 0.9394, 0.1077, 0.9605, 0.1014, 0.966, 0.08801, 0.9626, 0.074, 0.9541, 0.04602, 0.936, 0.05738, 0.9359, 0.06213, 0.9409, 0.05738, 0.9359, 0.1222, 0.9394, 0.06213, 0.9409, 0.5724, 0.8511, 0.5713, 0.8789, 0.5671, 0.8689, 0.5785, 0.9297, 0.5719, 0.923, 0.574, 0.8878, 0.5841, 0.8532, 0.2447, 0.8769, 0.254, 0.8747, 0.5671, 0.8689, 0.5713, 0.8789, 0.5713, 0.8789, 0.05541, 0.8909, 0.2447, 0.8769, 0.2446, 0.8733, 0.2447, 0.8769, 0.05394, 0.8847, 0.05198, 0.8785, 0.04433, 0.8923, 0.05394, 0.8847, 0.05541, 0.8909, 0.05541, 0.8909, 0.05394, 0.8847, 0.2447, 0.8769, 0.5439, 0.8187, 0.5426, 0.8365, 0.3037, 0.8378, 0.3066, 0.8234, 0.3299, 0.8208, 0.3339, 0.8183, 0.3368, 0.8179, 0.3426, 0.8208, 0.5841, 0.8532, 0.5713, 0.8789, 0.5724, 0.8511, 0.7486, 0.7614, 0.7488, 0.748, 0.7473, 0.7423, 0.7461, 0.7312, 0.7648, 0.7388, 0.79, 0.7371, 0.7399, 0.4446, 0.7432, 0.4039, 0.7487, 0.4064, 0.7452, 0.4463, 0.7752, 0.5986, 0.736, 0.6122, 0.7379, 0.6033, 0.7743, 0.5905, 0.9207, 0.3244, 0.9033, 0.3918, 0.8956, 0.3943, 0.9126, 0.3307, 0.7432, 0.4039, 0.7395, 0.3685, 0.7454, 0.3722, 0.7487, 0.4064, 0.7929, 0.8775, 0.7368, 0.8036, 0.7116, 0.7765, 0.7318, 0.7742, 0.7924, 0.8613, 0.7261, 0.9356, 0.733, 0.9319, 0.7494, 0.933, 0.7431, 0.9336, 0.586, 0.934, 0.617, 0.9318, 0.6065, 0.9363, 0.6065, 0.9363, 0.617, 0.9318, 0.733, 0.9319, 0.7261, 0.9356, 0.6068, 0.8108, 0.626, 0.8107, 0.622, 0.8717, 0.617, 0.9318, 0.586, 0.934, 0.5785, 0.9297, 0.5841, 0.8532, 0.5896, 0.8411, 0.5993, 0.8258, 0.7494, 0.933, 0.733, 0.9319, 0.7424, 0.8702, 0.7368, 0.8036, 0.7929, 0.8775, 0.787, 0.8908, 0.7766, 0.9188, 0.7602, 0.9252, 0.6681, 0.7818, 0.7116, 0.7765, 0.7368, 0.8036, 0.626, 0.8107, 0.6068, 0.8108, 0.6084, 0.8066, 0.6208, 0.8025, 0.6258, 0.7973, 0.635, 0.7935, 0.7368, 0.8036, 0.7201, 0.8185, 0.6422, 0.8282, 0.626, 0.8107, 0.622, 0.8717, 0.6294, 0.8753, 0.637, 0.879, 0.634, 0.9179, 0.617, 0.9318, 0.617, 0.9318, 0.634, 0.9179, 0.7172, 0.9121, 0.733, 0.9319, 0.7424, 0.8702, 0.7343, 0.8666, 0.7271, 0.8632, 0.7201, 0.8185, 0.7368, 0.8036, 0.638, 0.8681, 0.6326, 0.8729, 0.63, 0.8699, 0.626, 0.8107, 0.6422, 0.8282, 0.638, 0.8681, 0.63, 0.8699, 0.622, 0.8717, 0.622, 0.8717, 0.63, 0.8699, 0.6326, 0.8729, 0.6294, 0.8753, 0.733, 0.9319, 0.7172, 0.9121, 0.7251, 0.8736, 0.7338, 0.8722, 0.7424, 0.8702, 0.7338, 0.8722, 0.7311, 0.869, 0.7343, 0.8666, 0.7424, 0.8702, 0.7251, 0.8736, 0.7311, 0.869, 0.7338, 0.8722, 0.6294, 0.8753, 0.6326, 0.8729, 0.637, 0.879, 0.7343, 0.8666, 0.7311, 0.869, 0.7271, 0.8632, 0.6297, 0.7521, 0.6298, 0.7606, 0.5201, 0.7603, 0.5201, 0.7521, 0.6298, 0.7689, 0.5201, 0.7689, 0.5201, 0.7603, 0.6298, 0.7606, 0.03245, 0.8955, 0.0411, 0.8986, 0.04105, 0.9153, 0.03267, 0.9165, 0.01379, 0.9225, 0.00631, 0.9195, 0.00631, 0.9109, 0.01379, 0.9078, 0.03372, 0.9306, 0.03536, 0.9284, 0.0405, 0.9257, 0.04164, 0.9291, 0.04105, 0.9153, 0.0401, 0.9193, 0.03427, 0.9181, 0.03267, 0.9165, 0.3228, 0.8176, 0.3234, 0.8196, 0.306, 0.8219, 0.3051, 0.8201, 0.3234, 0.8196, 0.3299, 0.8208, 0.3066, 0.8234, 0.306, 0.8219, 0.7924, 0.8613, 0.7318, 0.7742, 0.7391, 0.7701, 0.8149, 0.8253, 0.8075, 0.846, 0.7743, 0.5905, 0.6585, 0.5461, 0.699, 0.5135, 0.9126, 0.3307, 0.8956, 0.3943, 0.8816, 0.4369, 0.8638, 0.4801, 0.8453, 0.5201, 0.8218, 0.5527, 0.7991, 0.5747, 0.7743, 0.5905, 0.699, 0.5135, 0.7249, 0.4876, 0.7452, 0.4463, 0.7487, 0.4064, 0.7454, 0.3722, 0.7391, 0.3339, 0.7549, 0.3306, 0.8912, 0.3265, 0.7743, 0.5905, 0.7379, 0.6033, 0.6585, 0.5461, 0.7379, 0.6033, 0.6478, 0.5575, 0.6585, 0.5461, 0.7187, 0.4864, 0.7399, 0.4446, 0.7452, 0.4463, 0.7249, 0.4876, 0.8015, 0.5818, 0.7752, 0.5986, 0.7743, 0.5905, 0.7991, 0.5747, 0.6922, 0.5125, 0.7187, 0.4864, 0.7249, 0.4876, 0.699, 0.5135, 0.8256, 0.5585, 0.8015, 0.5818, 0.7991, 0.5747, 0.8218, 0.5527, 0.8972, 0.3185, 0.9207, 0.3244, 0.9126, 0.3307, 0.8912, 0.3265, 0.736, 0.6122, 0.6392, 0.5616, 0.6478, 0.5575, 0.7379, 0.6033, 0.8504, 0.5241, 0.8256, 0.5585, 0.8218, 0.5527, 0.8453, 0.5201, 0.7529, 0.3225, 0.8972, 0.3185, 0.8912, 0.3265, 0.7549, 0.3306, 0.8699, 0.482, 0.8504, 0.5241, 0.8453, 0.5201, 0.8638, 0.4801, 0.6499, 0.547, 0.6922, 0.5125, 0.699, 0.5135, 0.6585, 0.5461, 0.6392, 0.5616, 0.6499, 0.547, 0.6585, 0.5461, 0.6478, 0.5575, 0.7339, 0.328, 0.7529, 0.3225, 0.7549, 0.3306, 0.7391, 0.3339, 0.8886, 0.4367, 0.8699, 0.482, 0.8638, 0.4801, 0.8816, 0.4369, 0.7395, 0.3685, 0.7339, 0.328, 0.7391, 0.3339, 0.7454, 0.3722, 0.9033, 0.3918, 0.8886, 0.4367, 0.8816, 0.4369, 0.8956, 0.3943, 0.04164, 0.9291, 0.0405, 0.9257, 0.04206, 0.9259, 0.0405, 0.9257, 0.0401, 0.9193, 0.04157, 0.919, 0.04206, 0.9259, 0.05272, 0.8975, 0.05308, 0.9272, 0.04206, 0.9259, 0.04157, 0.919, 0.0411, 0.8986, 0.05272, 0.8975, 0.04157, 0.919, 0.04105, 0.9153])
me_cube.materials.append(mat_material)
me_cube.materials.append(mat_outline)
me_cube.use_mirror_vertex_groups = False
me_cube.update()
me_cube_001 = bpy.data.meshes.new('Cube.001')
me_cube_001.from_pydata([(-0.061, 1.038e-09, -0.00797), (-0.01394, 1.038e-09, 0.01492), (0.01023, 1.038e-09, 0.04164), (0.04966, 1.038e-09, 0.04164), (0.05856, 1.038e-09, 0.02128), (0.02931, 1.038e-09, 0.0009332), (0.007685, 1.038e-09, -0.02959), (-0.0203, 1.038e-09, -0.06394), (-0.04955, 1.038e-09, -0.08047), (-0.061, -0.02246, -0.00797), (-0.01225, -0.01351, 0.01492), (0.01125, -0.0101, 0.04164), (0.04959, -0.004518, 0.04164), (0.05824, -0.003258, 0.02128), (0.0298, -0.007397, 0.0009332), (0.008777, -0.01046, -0.02959), (-0.01843, -0.01441, -0.06394), (-0.04955, -0.02246, -0.08047), (-0.01494, -0.02622, 0.009293), (0.008015, -0.02288, 0.03538), (0.04546, -0.01743, 0.03538), (0.05392, -0.0162, 0.0155), (0.02613, -0.02025, -0.004373), (0.005599, -0.02323, -0.03419), (-0.02098, -0.0271, -0.06773), (-0.0753, 1.038e-09, -0.01783), (-0.0753, -0.02246, -0.01783), (-0.08614, 1.038e-09, -0.03607), (-0.08614, -0.02246, -0.03607), (-0.08688, 1.038e-09, -0.05653), (-0.08688, -0.02246, -0.05653), (-0.07801, 1.038e-09, -0.07625), (-0.07801, -0.02246, -0.07625), (-0.06396, 1.038e-09, -0.08266), (-0.06396, -0.02246, -0.08266), (-0.05528, -0.02246, -0.04422)], [], [(7, 16, 17, 8), (6, 15, 16, 7), (0, 9, 10, 1), (1, 10, 11, 2), (2, 11, 12, 3), (3, 12, 13, 4), (4, 13, 14, 5), (5, 14, 15, 6), (9, 18, 10), (10, 18, 19, 11), (11, 19, 20, 12), (12, 20, 21, 13), (13, 21, 22, 14), (14, 22, 23, 15), (15, 23, 24, 16), (18, 9, 35, 17, 24, 23, 22, 21, 20, 19), (16, 24, 17), (0, 25, 26, 9), (25, 27, 28, 26), (27, 29, 30, 28), (29, 31, 32, 30), (31, 33, 34, 32), (17, 34, 33, 8), (17, 35, 9, 26, 28, 30, 32, 34)])
_uv = me_cube_001.uv_layers.new(name='UVMap')
_uv.uv.foreach_set('vector', [0.8696, 0.9419, 0.875, 0.9439, 0.8736, 0.9582, 0.8646, 0.955, 0.8794, 0.9262, 0.8831, 0.9284, 0.875, 0.9439, 0.8696, 0.9419, 0.9157, 0.955, 0.9063, 0.9546, 0.9112, 0.9323, 0.9166, 0.9329, 0.9166, 0.9329, 0.9112, 0.9323, 0.9123, 0.9197, 0.9162, 0.9188, 0.9162, 0.9188, 0.9123, 0.9197, 0.9072, 0.9089, 0.9081, 0.9074, 0.9081, 0.9074, 0.9072, 0.9089, 0.9, 0.9071, 0.8997, 0.9059, 0.8997, 0.9059, 0.9, 0.9071, 0.8912, 0.9157, 0.889, 0.9137, 0.889, 0.9137, 0.8912, 0.9157, 0.8831, 0.9284, 0.8794, 0.9262, 0.9063, 0.9546, 0.9056, 0.9341, 0.9112, 0.9323, 0.9112, 0.9323, 0.9056, 0.9341, 0.9084, 0.9222, 0.9123, 0.9197, 0.9123, 0.9197, 0.9084, 0.9222, 0.9048, 0.9127, 0.9072, 0.9089, 0.9072, 0.9089, 0.9048, 0.9127, 0.8996, 0.9118, 0.9, 0.9071, 0.9, 0.9071, 0.8996, 0.9118, 0.8937, 0.9211, 0.8912, 0.9157, 0.8912, 0.9157, 0.8937, 0.9211, 0.886, 0.9332, 0.8831, 0.9284, 0.8831, 0.9284, 0.886, 0.9332, 0.8787, 0.9472, 0.875, 0.9439, 0.9056, 0.9341, 0.9063, 0.9546, 0.8909, 0.9582, 0.8736, 0.9582, 0.8787, 0.9472, 0.886, 0.9332, 0.8937, 0.9211, 0.8996, 0.9118, 0.9048, 0.9127, 0.9084, 0.9222, 0.875, 0.9439, 0.8787, 0.9472, 0.8736, 0.9582, 0.8485, 0.9358, 0.8456, 0.9292, 0.8535, 0.9261, 0.857, 0.9321, 0.8456, 0.9292, 0.8433, 0.9204, 0.8516, 0.9194, 0.8535, 0.9261, 0.8433, 0.9204, 0.8436, 0.9114, 0.8519, 0.9131, 0.8516, 0.9194, 0.8436, 0.9114, 0.8472, 0.9023, 0.8545, 0.9072, 0.8519, 0.9131, 0.8472, 0.9023, 0.8524, 0.8967, 0.8584, 0.904, 0.8545, 0.9072, 0.8639, 0.9023, 0.8584, 0.904, 0.8524, 0.8967, 0.8586, 0.8927, 0.8639, 0.9023, 0.8639, 0.9179, 0.857, 0.9321, 0.8535, 0.9261, 0.8516, 0.9194, 0.8519, 0.9131, 0.8545, 0.9072, 0.8584, 0.904])
me_cube_001.materials.append(mat_material)
me_cube_001.materials.append(mat_outline)
me_cube_001.use_mirror_vertex_groups = False
me_cube_001.update()
me_cube_002 = bpy.data.meshes.new('Cube.002')
me_cube_002.from_pydata([(0.1765, -0.06957, 0.1148), (0.1765, -0.04226, 0.1262), (0.1745, -0.04226, 0.02279), (0.1755, -0.04226, 0.06925), (0.1745, -0.1323, 0.0532), (0.1755, -0.1038, 0.09052), (0.1765, -3.865e-07, 0.1335), (0.1745, -3.865e-07, 0.02654), (0.1755, -3.865e-07, 0.08003), (0.4236, -0.04226, 0.06925), (0.4245, -0.04226, 0.1262), (0.4236, -0.1038, 0.09052), (0.4245, -0.06957, 0.1148), (0.4226, -0.04226, 0.02279), (0.4226, -0.1323, 0.0532), (0.4236, -3.865e-07, 0.08003), (0.4245, -3.865e-07, 0.1335), (0.4226, -3.865e-07, 0.02654), (0.174, -0.04226, -5.864e-09), (0.174, -0.1323, -5.864e-09), (0.174, -3.865e-07, -5.864e-09), (0.4221, -0.04226, -5.864e-09), (0.4221, -0.1323, -5.864e-09), (0.4221, -3.865e-07, -5.864e-09), (0.1765, -0.06957, -0.1148), (0.1765, -0.04226, -0.1262), (0.1745, -0.04226, -0.02279), (0.1755, -0.04226, -0.06925), (0.1745, -0.1323, -0.0532), (0.1755, -0.1038, -0.09052), (0.1765, -3.865e-07, -0.1335), (0.1745, -3.865e-07, -0.02654), (0.1755, -3.865e-07, -0.08003), (0.4236, -0.04226, -0.06925), (0.4245, -0.04226, -0.1262), (0.4236, -0.1038, -0.09052), (0.4245, -0.06957, -0.1148), (0.4226, -0.04226, -0.02279), (0.4226, -0.1323, -0.0532), (0.4236, -3.865e-07, -0.08003), (0.4245, -3.865e-07, -0.1335), (0.4226, -3.865e-07, -0.02654)], [], [(3, 5, 0, 1), (18, 19, 4, 2), (2, 4, 5, 3), (3, 8, 7, 2), (1, 6, 8, 3), (9, 10, 12, 11), (21, 13, 14, 22), (13, 9, 11, 14), (9, 13, 17, 15), (10, 9, 15, 16), (5, 4, 14, 11), (0, 5, 11, 12), (1, 0, 12, 10), (6, 1, 10, 16), (4, 19, 22, 14), (13, 21, 23, 17), (2, 7, 20, 18), (27, 25, 24, 29), (18, 26, 28, 19), (26, 27, 29, 28), (27, 26, 31, 32), (25, 27, 32, 30), (33, 35, 36, 34), (21, 22, 38, 37), (37, 38, 35, 33), (33, 39, 41, 37), (34, 40, 39, 33), (29, 35, 38, 28), (24, 36, 35, 29), (25, 34, 36, 24), (30, 40, 34, 25), (28, 38, 22, 19), (37, 41, 23, 21), (26, 18, 20, 31)])
_uv = me_cube_002.uv_layers.new(name='UVMap')
_uv.uv.foreach_set('vector', [0.104, 0.1256, 0.05178, 0.1075, 0.08083, 0.08693, 0.104, 0.07721, 0.104, 0.1844, 0.02754, 0.1844, 0.02754, 0.1392, 0.104, 0.165, 0.104, 0.165, 0.02754, 0.1392, 0.05178, 0.1075, 0.104, 0.1256, 0.104, 0.1256, 0.1399, 0.1164, 0.1399, 0.1619, 0.104, 0.165, 0.104, 0.07721, 0.1399, 0.07101, 0.1399, 0.1164, 0.104, 0.1256, 0.1045, 0.4938, 0.1045, 0.542, 0.08141, 0.5323, 0.05243, 0.5118, 0.1045, 0.4351, 0.1045, 0.4544, 0.02827, 0.4801, 0.02827, 0.4351, 0.1045, 0.4544, 0.1045, 0.4938, 0.05243, 0.5118, 0.02827, 0.4801, 0.1045, 0.4938, 0.1045, 0.4544, 0.1403, 0.4576, 0.1403, 0.5029, 0.1045, 0.542, 0.1045, 0.4938, 0.1403, 0.5029, 0.1403, 0.5482, 0.1699, 0.6484, 0.1701, 0.6764, 0.02237, 0.6743, 0.02217, 0.6463, 0.1696, 0.6234, 0.1699, 0.6484, 0.02217, 0.6463, 0.02192, 0.6214, 0.1699, 0.6058, 0.1696, 0.6234, 0.02192, 0.6214, 0.02217, 0.6037, 0.1702, 0.5803, 0.1699, 0.6058, 0.02217, 0.6037, 0.02252, 0.5782, 0.1701, 0.6764, 0.1699, 0.7072, 0.02224, 0.7051, 0.02237, 0.6743, 0.1045, 0.4544, 0.1045, 0.4351, 0.1403, 0.4351, 0.1403, 0.4576, 0.104, 0.165, 0.1399, 0.1619, 0.1399, 0.1844, 0.104, 0.1844, 0.104, 0.2432, 0.104, 0.2916, 0.08083, 0.2819, 0.05178, 0.2613, 0.104, 0.1844, 0.104, 0.2037, 0.02754, 0.2296, 0.02754, 0.1844, 0.104, 0.2037, 0.104, 0.2432, 0.05178, 0.2613, 0.02754, 0.2296, 0.104, 0.2432, 0.104, 0.2037, 0.1399, 0.2069, 0.1399, 0.2524, 0.104, 0.2916, 0.104, 0.2432, 0.1399, 0.2524, 0.1399, 0.2978, 0.1045, 0.3765, 0.05243, 0.3584, 0.08141, 0.3379, 0.1045, 0.3282, 0.1045, 0.4351, 0.02827, 0.4351, 0.02827, 0.3901, 0.1045, 0.4158, 0.1045, 0.4158, 0.02827, 0.3901, 0.05243, 0.3584, 0.1045, 0.3765, 0.1045, 0.3765, 0.1403, 0.3673, 0.1403, 0.4126, 0.1045, 0.4158, 0.1045, 0.3282, 0.1403, 0.322, 0.1403, 0.3673, 0.1045, 0.3765, 0.1699, 0.6484, 0.02217, 0.6463, 0.02237, 0.6743, 0.1701, 0.6764, 0.1696, 0.6234, 0.02192, 0.6214, 0.02217, 0.6463, 0.1699, 0.6484, 0.1699, 0.6058, 0.02217, 0.6037, 0.02192, 0.6214, 0.1696, 0.6234, 0.1702, 0.5803, 0.02252, 0.5782, 0.02217, 0.6037, 0.1699, 0.6058, 0.1701, 0.6764, 0.02237, 0.6743, 0.02224, 0.7051, 0.1699, 0.7072, 0.1045, 0.4158, 0.1403, 0.4126, 0.1403, 0.4351, 0.1045, 0.4351, 0.104, 0.2037, 0.104, 0.1844, 0.1399, 0.1844, 0.1399, 0.2069])
me_cube_002.materials.append(mat_material)
me_cube_002.materials.append(mat_outline)
me_cube_002.use_mirror_vertex_groups = False
me_cube_002.update()
me_cube_003 = bpy.data.meshes.new('Cube.003')
me_cube_003.from_pydata([(0.04735, -0.0001805, 0.09359), (0.04856, -0.0001805, 0.1494), (0.1114, -0.0001805, 0.1361), (0.07916, -0.0001805, 0.07763), (0.03447, -0.0001805, 0.0623), (-0.009695, -0.0001805, 0.04881), (0.02466, -0.0001805, 0.03777), (0.06146, -0.0001805, 0.05126), (-0.009695, -0.0048, 0.04881), (0.02466, -0.0048, 0.03777), (0.03447, -0.0048, 0.0623), (0.04735, -0.0048, 0.09359), (0.04856, -0.0048, 0.1494), (0.1114, -0.0048, 0.1361), (0.07916, -0.0048, 0.07763), (0.06146, -0.0048, 0.05126)], [], [(14, 13, 12, 11, 10, 8, 9, 15), (1, 12, 13, 2), (4, 10, 11, 0), (6, 9, 8, 5), (7, 15, 9, 6), (2, 13, 14, 3), (0, 11, 12, 1), (5, 8, 10, 4), (3, 14, 15, 7)])
_uv = me_cube_003.uv_layers.new(name='UVMap')
_uv.uv.foreach_set('vector', [0.6314, 0.6811, 0.6391, 0.6678, 0.6495, 0.6653, 0.6518, 0.6794, 0.6505, 0.7018, 0.6524, 0.7209, 0.6416, 0.7156, 0.6329, 0.6975, 0.6512, 0.6633, 0.6495, 0.6653, 0.6391, 0.6678, 0.6376, 0.6656, 0.6538, 0.7017, 0.6505, 0.7018, 0.6518, 0.6794, 0.6544, 0.6792, 0.6398, 0.7172, 0.6416, 0.7156, 0.6524, 0.7209, 0.6544, 0.7242, 0.6303, 0.6981, 0.6329, 0.6975, 0.6416, 0.7156, 0.6398, 0.7172, 0.6376, 0.6656, 0.6391, 0.6678, 0.6314, 0.6811, 0.6288, 0.6805, 0.6544, 0.6792, 0.6518, 0.6794, 0.6495, 0.6653, 0.6512, 0.6633, 0.6544, 0.7242, 0.6524, 0.7209, 0.6505, 0.7018, 0.6538, 0.7017, 0.6288, 0.6805, 0.6314, 0.6811, 0.6329, 0.6975, 0.6303, 0.6981])
me_cube_003.materials.append(mat_material)
me_cube_003.materials.append(mat_outline)
me_cube_003.use_mirror_vertex_groups = False
me_cube_003.update()
me_cube_010 = bpy.data.meshes.new('Cube.010')
me_cube_010.from_pydata([(0.0001656, -0.02675, 0.01801), (0.00116, -3.956e-07, 0.02416), (0.1245, -0.01657, 0.01604), (0.1245, -1.408e-05, 0.01906), (-0.0003313, -0.02675, 0.0), (0.1241, -0.01657, -0.0001062), (0.124, -3.956e-07, 0.0), (0.12, -0.0244, 0.02265), (0.1195, -0.0244, 0.0), (0.1201, -3.956e-07, 0.02647), (-0.0002347, -3.956e-07, 0.0)], [], [(7, 0, 4, 8), (7, 9, 1, 0), (2, 5, 6, 3), (2, 3, 9, 7), (2, 7, 8, 5), (10, 4, 0, 1)])
_uv = me_cube_010.uv_layers.new(name='UVMap')
_uv.uv.foreach_set('vector', [0.4535, 0.3348, 0.4696, 0.3342, 0.4698, 0.3361, 0.4537, 0.3371, 0.4535, 0.3348, 0.4534, 0.3323, 0.4694, 0.3315, 0.4696, 0.3342, 0.5597, 0.457, 0.5602, 0.4717, 0.5446, 0.4717, 0.5447, 0.4538, 0.5597, 0.457, 0.5447, 0.4538, 0.5453, 0.4456, 0.5676, 0.4504, 0.5597, 0.457, 0.5676, 0.4504, 0.5687, 0.4713, 0.5602, 0.4717, 0.503, 0.4138, 0.503, 0.4311, 0.4913, 0.4311, 0.4873, 0.4137])
me_cube_010.materials.append(mat_material)
me_cube_010.materials.append(mat_outline)
me_cube_010.use_mirror_vertex_groups = False
me_cube_010.update()
me_cube_009 = bpy.data.meshes.new('Cube.009')
me_cube_009.from_pydata([(-0.02161, -0.01892, 0.01781), (-0.0002324, -0.02675, 0.01801), (-0.0208, -3.956e-07, 0.02156), (0.0007616, -3.956e-07, 0.02416), (-0.02651, -0.02071, 0.0), (-0.0007293, -0.02675, 0.0), (-0.03448, -3.956e-07, 0.0), (-0.003743, -0.02605, 0.01856), (-0.003525, -3.956e-07, 0.02443), (-0.00424, -0.02605, 0.0), (-0.0006327, -3.956e-07, 0.0)], [(6, 10)], [(9, 5, 1, 7), (7, 8, 2, 0), (0, 2, 6), (1, 3, 8, 7), (4, 9, 7, 0), (4, 0, 6), (1, 5, 10, 3)])
_uv = me_cube_009.uv_layers.new(name='UVMap')
_uv.uv.foreach_set('vector', [0.4487, 0.3907, 0.4482, 0.3877, 0.4635, 0.3851, 0.4644, 0.388, 0.4436, 0.3266, 0.4475, 0.3266, 0.4474, 0.3282, 0.4447, 0.329, 0.4447, 0.329, 0.4474, 0.3282, 0.4455, 0.3386, 0.4635, 0.3851, 0.4869, 0.3825, 0.4872, 0.3862, 0.4644, 0.388, 0.4426, 0.3324, 0.4411, 0.3273, 0.4436, 0.3266, 0.4447, 0.329, 0.4426, 0.3324, 0.4447, 0.329, 0.4455, 0.3386, 0.5011, 0.4318, 0.4899, 0.4318, 0.4899, 0.4151, 0.505, 0.4151])
me_cube_009.materials.append(mat_material)
me_cube_009.materials.append(mat_outline)
me_cube_009.use_mirror_vertex_groups = False
me_cube_009.update()
arm_armature = bpy.data.armatures.new('Armature')  # bones are not reproduced

# ---- objects
ob_revolver = bpy.data.objects.new('Revolver', me_cube)
ob_hammer = bpy.data.objects.new('Hammer', me_cube_001)
ob_cylinder = bpy.data.objects.new('Cylinder', me_cube_002)
ob_trigger = bpy.data.objects.new('Trigger', me_cube_003)
ob_armature = bpy.data.objects.new('Armature', arm_armature)
ob_empty = bpy.data.objects.new('Empty', None)
ob_bulletbody = bpy.data.objects.new('BulletBody', me_cube_010)
ob_bullethead = bpy.data.objects.new('BulletHead', me_cube_009)

# ---- transforms, parenting, visibility, modifiers, constraints
ob_revolver.parent = ob_armature
ob_revolver.matrix_parent_inverse = Matrix(((1.0, -0.0, 0.0, -0.34), (-0.0, 0.0, 1.0, -0.06863), (0.0, -1.0, 0.0, -0.0), (0.0, 0.0, -0.0, 1.0)))
ob_revolver.location = (0.4243, 0.0, -0.0406)
ob_revolver.lock_rotations_4d = False
ob_revolver.empty_display_type = 'ARROWS'
ob_revolver.lineart.crease_threshold = 0.0
_m = ob_revolver.modifiers.new('Mirror', 'MIRROR')
_m.use_axis = (False, True, False)
_m = ob_revolver.modifiers.new('Solidify', 'SOLIDIFY')
_m.thickness = -0.01
_m.material_offset = 1
_m.use_rim = False
_m.use_flip_normals = True
ob_hammer.parent = ob_armature
ob_hammer.matrix_parent_inverse = Matrix(((0.6497, -1.938e-07, -0.7602, -0.1164), (0.7602, -6.532e-08, 0.6497, -0.7229), (-1.756e-07, -1.0, 1.049e-07, 5.89e-08), (-0.0, 0.0, -0.0, 1.0)))
ob_hammer.location = (0.5043, 0.0, 0.2849)
ob_hammer.lock_rotations_4d = False
ob_hammer.empty_display_type = 'ARROWS'
ob_hammer.lineart.crease_threshold = 0.0
_m = ob_hammer.modifiers.new('Mirror', 'MIRROR')
_m.use_axis = (False, True, False)
_m = ob_hammer.modifiers.new('Solidify', 'SOLIDIFY')
_m.thickness = -0.01
_m.material_offset = 1
_m.use_flip_normals = True
ob_cylinder.parent = ob_armature
ob_cylinder.matrix_parent_inverse = Matrix(((-0.0, -0.0007279, 1.0, -0.214), (-1.0, -0.0, 0.0, -0.002133), (-0.0, -1.0, -0.0007279, 0.0001554), (0.0, 0.0, 0.0, 1.0)))
ob_cylinder.location = (0.2684, 1.49e-09, 0.214)
ob_cylinder.lock_rotations_4d = False
ob_cylinder.empty_display_type = 'ARROWS'
ob_cylinder.lineart.crease_threshold = 0.0
_m = ob_cylinder.modifiers.new('Mirror.001', 'MIRROR')
_m.use_axis = (False, True, False)
_m = ob_cylinder.modifiers.new('Solidify', 'SOLIDIFY')
_m.thickness = -0.01
_m.material_offset = 1
_m.use_rim = False
_m.use_flip_normals = True
ob_trigger.parent = ob_armature
ob_trigger.matrix_parent_inverse = Matrix(((0.3339, 0.9003, -0.2793, -0.155), (-0.6416, -1.341e-07, -0.767, 0.1667), (-0.6905, 0.4353, 0.5777, 0.3205), (-0.0, -0.0, -0.0, 1.0)))
ob_trigger.location = (0.4243, 0.0, -0.0406)
ob_trigger.lock_rotations_4d = False
ob_trigger.empty_display_type = 'ARROWS'
ob_trigger.lineart.crease_threshold = 0.0
_m = ob_trigger.modifiers.new('Mirror', 'MIRROR')
_m.use_axis = (False, True, False)
_m = ob_trigger.modifiers.new('Solidify', 'SOLIDIFY')
_m.thickness = -0.01
_m.material_offset = 1
_m.use_flip_normals = True
ob_armature.location = (0.4243, 0.0, -0.0406)
ob_empty.location = (0.0, 0.0, 0.0)
ob_empty.rotation_euler = (1.571, -0.0, -0.0)
ob_empty.scale = (0.3858, 0.3858, 1.0)
ob_empty.empty_display_type = 'IMAGE'
ob_empty.empty_display_size = 5.0
ob_bulletbody.location = (0.2684, -0.315, 0.214)
ob_bulletbody.lock_rotations_4d = False
ob_bulletbody.empty_display_type = 'ARROWS'
ob_bulletbody.lineart.crease_threshold = 0.0
_m = ob_bulletbody.modifiers.new('Mirror.001', 'MIRROR')
_m.use_axis = (False, True, True)
_m = ob_bulletbody.modifiers.new('Solidify', 'SOLIDIFY')
_m.thickness = -0.01
_m.material_offset = 1
_m.use_rim = False
_m.use_flip_normals = True
_m = ob_bulletbody.modifiers.new('Boolean', 'BOOLEAN')
_m.object = ob_bullethead
_m.operation = 'UNION'
_m.solver = 'FAST'
ob_bullethead.location = (0.2684, -0.315, 0.214)
ob_bullethead.lock_rotations_4d = False
ob_bullethead.empty_display_type = 'ARROWS'
ob_bullethead.lineart.crease_threshold = 0.0
_m = ob_bullethead.modifiers.new('Mirror.001', 'MIRROR')
_m.use_axis = (False, True, True)
_m = ob_bullethead.modifiers.new('Solidify', 'SOLIDIFY')
_m.thickness = -0.01
_m.material_offset = 1
_m.use_rim = False
_m.use_flip_normals = True

# ---- collection membership
col_gun.objects.link(ob_revolver)
col_gun.objects.link(ob_hammer)
col_gun.objects.link(ob_cylinder)
col_gun.objects.link(ob_trigger)
col_gun.objects.link(ob_armature)
col_references.objects.link(ob_empty)
col_bullet.objects.link(ob_bulletbody)
col_bullet.objects.link(ob_bullethead)

# ---- scene / render settings (as saved in the file)
scene.frame_start = 1; scene.frame_end = 250; scene.frame_set(1)
scene.render.engine = 'BLENDER_EEVEE_NEXT'
scene.cycles.sampling_pattern = 'TABULATED_SOBOL'
scene.eevee.taa_samples = 64
scene.view_settings.view_transform = 'Filmic'
bpy.context.view_layer.update()

# ---- added for rendering (the .blend has no active camera and no usable light): camera, sun
cam_auto = bpy.data.cameras.new('AutoCamera')
cam_auto.lens = 50.0
cam_auto.sensor_width = 36.0
cam_auto.clip_end = 1000.0
ob_auto_camera = bpy.data.objects.new('AutoCamera', cam_auto)
scene.collection.objects.link(ob_auto_camera)
ob_auto_camera.location = (1.96059, -2.44551, 1.58049)
ob_auto_camera.rotation_euler = (1.09748, -7.21219e-08, 0.694738)
scene.camera = ob_auto_camera
light_auto_sun = bpy.data.lights.new('AutoSun', 'SUN')
light_auto_sun.energy = 3.0
light_auto_sun.angle = 0.0523599
ob_auto_sun = bpy.data.objects.new('AutoSun', light_auto_sun)
scene.collection.objects.link(ob_auto_sun)
ob_auto_sun.rotation_euler = (0.872665, 0.174533, 0.523599)
bpy.context.view_layer.update()
